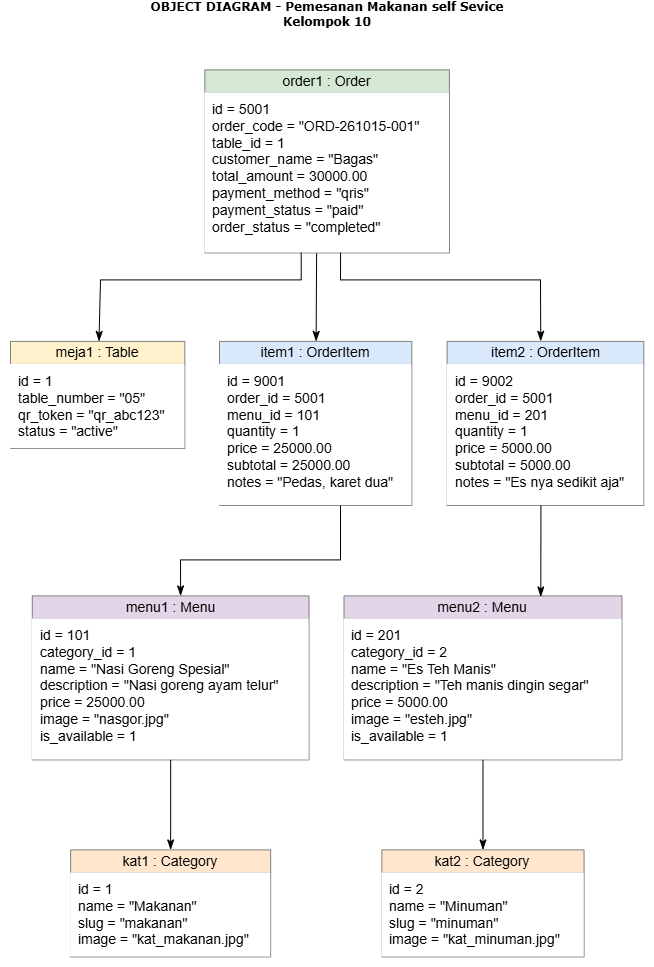

The diagram above was exported from draw.io. Its source (the exported page's mxGraphModel, read from the mxfile embedded in the PNG):
<mxGraphModel dx="1191" dy="794" grid="1" gridSize="10" guides="1" tooltips="1" connect="1" arrows="1" fold="1" page="1" pageScale="1" pageWidth="850" pageHeight="1100" math="0" shadow="0">
  <root>
    <mxCell id="0" />
    <mxCell id="1" parent="0" />
    <UserObject label="" plantUmlData="{&#10;  &quot;data&quot;: &quot;@startuml\nskinparam object {\n    BackgroundColor White\n    ArrowColor Black\n    BorderColor Gray\n    FontName Helvetica\n}\n\n' Membuat instance / contoh data dari masing-masing Class\n\nobject \&quot;meja1 : Table\&quot; as meja1 #FFF2CC {\n  id = 1\n  table_number = \&quot;05\&quot;\n  qr_token = \&quot;qr_abc123\&quot;\n  status = \&quot;active\&quot;\n}\n\nobject \&quot;order1 : Order\&quot; as order1 #D5E8D4 {\n  id = 5001\n  order_code = \&quot;ORD-261015-001\&quot;\n  table_id = 1\n  customer_name = \&quot;Bagas\&quot;\n  total_amount = 30000.00\n  payment_method = \&quot;qris\&quot;\n  payment_status = \&quot;paid\&quot;\n  order_status = \&quot;completed\&quot;\n}\n\nobject \&quot;item1 : OrderItem\&quot; as item1 #DAE8FC {\n  id = 9001\n  order_id = 5001\n  menu_id = 101\n  quantity = 1\n  price = 25000.00\n  subtotal = 25000.00\n  notes = \&quot;Pedas, karet dua\&quot;\n}\n\nobject \&quot;item2 : OrderItem\&quot; as item2 #DAE8FC {\n  id = 9002\n  order_id = 5001\n  menu_id = 201\n  quantity = 1\n  price = 5000.00\n  subtotal = 5000.00\n  notes = \&quot;Es nya sedikit aja\&quot;\n}\n\nobject \&quot;menu1 : Menu\&quot; as menu1 #E1D5E7 {\n  id = 101\n  category_id = 1\n  name = \&quot;Nasi Goreng Spesial\&quot;\n  description = \&quot;Nasi goreng ayam telur\&quot;\n  price = 25000.00\n  image = \&quot;nasgor.jpg\&quot;\n  is_available = 1\n}\n\nobject \&quot;menu2 : Menu\&quot; as menu2 #E1D5E7 {\n  id = 201\n  category_id = 2\n  name = \&quot;Es Teh Manis\&quot;\n  description = \&quot;Teh manis dingin segar\&quot;\n  price = 5000.00\n  image = \&quot;esteh.jpg\&quot;\n  is_available = 1\n}\n\nobject \&quot;kat1 : Category\&quot; as kat1 #FFE6CC {\n  id = 1\n  name = \&quot;Makanan\&quot;\n  slug = \&quot;makanan\&quot;\n  image = \&quot;kat_makanan.jpg\&quot;\n}\n\nobject \&quot;kat2 : Category\&quot; as kat2 #FFE6CC {\n  id = 2\n  name = \&quot;Minuman\&quot;\n  slug = \&quot;minuman\&quot;\n  image = \&quot;kat_minuman.jpg\&quot;\n}\n\n' Relasi penghubung antar data nyata\nmeja1 &lt;-- order1\norder1 --&gt; item1\norder1 --&gt; item2\n\nitem1 --&gt; menu1\nitem2 --&gt; menu2\n\nmenu1 --&gt; kat1\nmenu2 --&gt; kat2\n\n@enduml&quot;,&#10;  &quot;config&quot;: null&#10;}" id="to389_gU9L4mEBQo9vw1-1">
      <mxCell connectable="0" parent="1" style="group;transparentBounds=1;editIcon=1;lockedGroup=0;groupPadding=10;" vertex="1">
        <mxGeometry as="geometry" />
      </mxCell>
    </UserObject>
    <UserObject label="meja1 : Table" plantUmlId="obj_0" plantUmlBaseStyle="swimlane;collapsible=0;startSize=23;rounded=0;whiteSpace=wrap;fontStyle=0;fontSize=14;align=center;fillColor=#FFF2CC;swimlaneFillColor=#FFF2CC;strokeColor=#808080;fontFamily=Helvetica;" plantUmlBaseValue="meja1 : Table" id="to389_gU9L4mEBQo9vw1-2">
      <mxCell parent="to389_gU9L4mEBQo9vw1-1" style="swimlane;collapsible=0;startSize=23;rounded=0;whiteSpace=wrap;fontStyle=0;fontSize=14;align=center;fillColor=#FFF2CC;swimlaneFillColor=#FFF2CC;strokeColor=#808080;fontFamily=Helvetica;" vertex="1">
        <mxGeometry height="107" width="174.30539999999996" x="80" y="381.5" as="geometry" />
      </mxCell>
    </UserObject>
    <UserObject label="id = 1&#10;table_number = &quot;05&quot;&#10;qr_token = &quot;qr_abc123&quot;&#10;status = &quot;active&quot;" plantUmlId="oattr_1" plantUmlBaseStyle="text;align=left;verticalAlign=top;spacingLeft=6;spacingTop=2;whiteSpace=wrap;fontSize=14;fillColor=none;strokeColor=none;fontFamily=Helvetica;" plantUmlBaseValue="id = 1&#10;table_number = &quot;05&quot;&#10;qr_token = &quot;qr_abc123&quot;&#10;status = &quot;active&quot;" id="to389_gU9L4mEBQo9vw1-3">
      <mxCell parent="to389_gU9L4mEBQo9vw1-2" style="text;align=left;verticalAlign=top;spacingLeft=6;spacingTop=2;whiteSpace=wrap;fontSize=14;fontFamily=Helvetica;fillColor=default;" vertex="1">
        <mxGeometry height="84" width="174.30539999999996" y="23" as="geometry" />
      </mxCell>
    </UserObject>
    <UserObject label="order1 : Order" plantUmlId="obj_2" plantUmlBaseStyle="swimlane;collapsible=0;startSize=23;rounded=0;whiteSpace=wrap;fontStyle=0;fontSize=14;align=center;fillColor=#D5E8D4;swimlaneFillColor=#D5E8D4;strokeColor=#808080;fontFamily=Helvetica;" plantUmlBaseValue="order1 : Order" id="to389_gU9L4mEBQo9vw1-4">
      <mxCell parent="to389_gU9L4mEBQo9vw1-1" style="swimlane;collapsible=0;startSize=23;rounded=0;whiteSpace=wrap;fontStyle=0;fontSize=14;align=center;fillColor=#D5E8D4;swimlaneFillColor=#D5E8D4;strokeColor=#808080;fontFamily=Helvetica;" vertex="1">
        <mxGeometry height="183" width="244.5854999999999" x="274.34170000000006" y="110" as="geometry" />
      </mxCell>
    </UserObject>
    <UserObject label="id = 5001&#10;order_code = &quot;ORD-261015-001&quot;&#10;table_id = 1&#10;customer_name = &quot;Bagas&quot;&#10;total_amount = 30000.00&#10;payment_method = &quot;qris&quot;&#10;payment_status = &quot;paid&quot;&#10;order_status = &quot;completed&quot;" plantUmlId="oattr_3" plantUmlBaseStyle="text;align=left;verticalAlign=top;spacingLeft=6;spacingTop=2;whiteSpace=wrap;fontSize=14;fillColor=none;strokeColor=none;fontFamily=Helvetica;" plantUmlBaseValue="id = 5001&#10;order_code = &quot;ORD-261015-001&quot;&#10;table_id = 1&#10;customer_name = &quot;Bagas&quot;&#10;total_amount = 30000.00&#10;payment_method = &quot;qris&quot;&#10;payment_status = &quot;paid&quot;&#10;order_status = &quot;completed&quot;" id="to389_gU9L4mEBQo9vw1-5">
      <mxCell parent="to389_gU9L4mEBQo9vw1-4" style="text;align=left;verticalAlign=top;spacingLeft=6;spacingTop=2;whiteSpace=wrap;fontSize=14;fontFamily=Helvetica;fillColor=default;" vertex="1">
        <mxGeometry height="160" width="244.5854999999999" y="23" as="geometry" />
      </mxCell>
    </UserObject>
    <UserObject label="item1 : OrderItem" plantUmlId="obj_4" plantUmlBaseStyle="swimlane;collapsible=0;startSize=23;rounded=0;whiteSpace=wrap;fontStyle=0;fontSize=14;align=center;fillColor=#DAE8FC;swimlaneFillColor=#DAE8FC;strokeColor=#808080;fontFamily=Helvetica;" plantUmlBaseValue="item1 : OrderItem" id="to389_gU9L4mEBQo9vw1-6">
      <mxCell parent="to389_gU9L4mEBQo9vw1-1" style="swimlane;collapsible=0;startSize=23;rounded=0;whiteSpace=wrap;fontStyle=0;fontSize=14;align=center;fillColor=#DAE8FC;swimlaneFillColor=#DAE8FC;strokeColor=#808080;fontFamily=Helvetica;" vertex="1">
        <mxGeometry height="164" width="192.32500000000002" x="288.99539999999996" y="381.5" as="geometry" />
      </mxCell>
    </UserObject>
    <UserObject label="id = 9001&#10;order_id = 5001&#10;menu_id = 101&#10;quantity = 1&#10;price = 25000.00&#10;subtotal = 25000.00&#10;notes = &quot;Pedas, karet dua&quot;" plantUmlId="oattr_5" plantUmlBaseStyle="text;align=left;verticalAlign=top;spacingLeft=6;spacingTop=2;whiteSpace=wrap;fontSize=14;fillColor=none;strokeColor=none;fontFamily=Helvetica;" plantUmlBaseValue="id = 9001&#10;order_id = 5001&#10;menu_id = 101&#10;quantity = 1&#10;price = 25000.00&#10;subtotal = 25000.00&#10;notes = &quot;Pedas, karet dua&quot;" id="to389_gU9L4mEBQo9vw1-7">
      <mxCell parent="to389_gU9L4mEBQo9vw1-6" style="text;align=left;verticalAlign=top;spacingLeft=6;spacingTop=2;whiteSpace=wrap;fontSize=14;fillColor=default;strokeColor=none;fontFamily=Helvetica;" vertex="1">
        <mxGeometry height="141" width="192.32500000000002" y="23" as="geometry" />
      </mxCell>
    </UserObject>
    <UserObject label="item2 : OrderItem" plantUmlId="obj_6" plantUmlBaseStyle="swimlane;collapsible=0;startSize=23;rounded=0;whiteSpace=wrap;fontStyle=0;fontSize=14;align=center;fillColor=#DAE8FC;swimlaneFillColor=#DAE8FC;strokeColor=#808080;fontFamily=Helvetica;" plantUmlBaseValue="item2 : OrderItem" id="to389_gU9L4mEBQo9vw1-8">
      <mxCell parent="to389_gU9L4mEBQo9vw1-1" style="swimlane;collapsible=0;startSize=23;rounded=0;whiteSpace=wrap;fontStyle=0;fontSize=14;align=center;fillColor=#DAE8FC;swimlaneFillColor=#DAE8FC;strokeColor=#808080;fontFamily=Helvetica;" vertex="1">
        <mxGeometry height="164" width="196.63850000000005" x="516.6304" y="381.5" as="geometry" />
      </mxCell>
    </UserObject>
    <UserObject label="id = 9002&#10;order_id = 5001&#10;menu_id = 201&#10;quantity = 1&#10;price = 5000.00&#10;subtotal = 5000.00&#10;notes = &quot;Es nya sedikit aja&quot;" plantUmlId="oattr_7" plantUmlBaseStyle="text;align=left;verticalAlign=top;spacingLeft=6;spacingTop=2;whiteSpace=wrap;fontSize=14;fillColor=none;strokeColor=none;fontFamily=Helvetica;" plantUmlBaseValue="id = 9002&#10;order_id = 5001&#10;menu_id = 201&#10;quantity = 1&#10;price = 5000.00&#10;subtotal = 5000.00&#10;notes = &quot;Es nya sedikit aja&quot;" id="to389_gU9L4mEBQo9vw1-9">
      <mxCell parent="to389_gU9L4mEBQo9vw1-8" style="text;align=left;verticalAlign=top;spacingLeft=6;spacingTop=2;whiteSpace=wrap;fontSize=14;fontFamily=Helvetica;fillColor=default;" vertex="1">
        <mxGeometry height="141" width="196.63850000000005" y="23" as="geometry" />
      </mxCell>
    </UserObject>
    <UserObject label="menu1 : Menu" plantUmlId="obj_8" plantUmlBaseStyle="swimlane;collapsible=0;startSize=23;rounded=0;whiteSpace=wrap;fontStyle=0;fontSize=14;align=center;fillColor=#E1D5E7;swimlaneFillColor=#E1D5E7;strokeColor=#808080;fontFamily=Helvetica;" plantUmlBaseValue="menu1 : Menu" id="to389_gU9L4mEBQo9vw1-10">
      <mxCell parent="to389_gU9L4mEBQo9vw1-1" style="swimlane;collapsible=0;startSize=23;rounded=0;whiteSpace=wrap;fontStyle=0;fontSize=14;align=center;fillColor=#E1D5E7;swimlaneFillColor=#E1D5E7;strokeColor=#808080;fontFamily=Helvetica;" vertex="1">
        <mxGeometry height="164" width="276.6942" x="101.80444999999997" y="636" as="geometry" />
      </mxCell>
    </UserObject>
    <UserObject label="id = 101&#10;category_id = 1&#10;name = &quot;Nasi Goreng Spesial&quot;&#10;description = &quot;Nasi goreng ayam telur&quot;&#10;price = 25000.00&#10;image = &quot;nasgor.jpg&quot;&#10;is_available = 1" plantUmlId="oattr_9" plantUmlBaseStyle="text;align=left;verticalAlign=top;spacingLeft=6;spacingTop=2;whiteSpace=wrap;fontSize=14;fillColor=none;strokeColor=none;fontFamily=Helvetica;" plantUmlBaseValue="id = 101&#10;category_id = 1&#10;name = &quot;Nasi Goreng Spesial&quot;&#10;description = &quot;Nasi goreng ayam telur&quot;&#10;price = 25000.00&#10;image = &quot;nasgor.jpg&quot;&#10;is_available = 1" id="to389_gU9L4mEBQo9vw1-11">
      <mxCell parent="to389_gU9L4mEBQo9vw1-10" style="text;align=left;verticalAlign=top;spacingLeft=6;spacingTop=2;whiteSpace=wrap;fontSize=14;fillColor=default;strokeColor=none;fontFamily=Helvetica;" vertex="1">
        <mxGeometry height="141" width="276.6942" y="23" as="geometry" />
      </mxCell>
    </UserObject>
    <UserObject label="menu2 : Menu" plantUmlId="obj_10" plantUmlBaseStyle="swimlane;collapsible=0;startSize=23;rounded=0;whiteSpace=wrap;fontStyle=0;fontSize=14;align=center;fillColor=#E1D5E7;swimlaneFillColor=#E1D5E7;strokeColor=#808080;fontFamily=Helvetica;" plantUmlBaseValue="menu2 : Menu" id="to389_gU9L4mEBQo9vw1-12">
      <mxCell parent="to389_gU9L4mEBQo9vw1-1" style="swimlane;collapsible=0;startSize=23;rounded=0;whiteSpace=wrap;fontStyle=0;fontSize=14;align=center;fillColor=#E1D5E7;swimlaneFillColor=#E1D5E7;strokeColor=#808080;fontFamily=Helvetica;" vertex="1">
        <mxGeometry height="164" width="277.9658" x="413.49865" y="636" as="geometry" />
      </mxCell>
    </UserObject>
    <UserObject label="id = 201&#10;category_id = 2&#10;name = &quot;Es Teh Manis&quot;&#10;description = &quot;Teh manis dingin segar&quot;&#10;price = 5000.00&#10;image = &quot;esteh.jpg&quot;&#10;is_available = 1" plantUmlId="oattr_11" plantUmlBaseStyle="text;align=left;verticalAlign=top;spacingLeft=6;spacingTop=2;whiteSpace=wrap;fontSize=14;fillColor=none;strokeColor=none;fontFamily=Helvetica;" plantUmlBaseValue="id = 201&#10;category_id = 2&#10;name = &quot;Es Teh Manis&quot;&#10;description = &quot;Teh manis dingin segar&quot;&#10;price = 5000.00&#10;image = &quot;esteh.jpg&quot;&#10;is_available = 1" id="to389_gU9L4mEBQo9vw1-13">
      <mxCell parent="to389_gU9L4mEBQo9vw1-12" style="text;align=left;verticalAlign=top;spacingLeft=6;spacingTop=2;whiteSpace=wrap;fontSize=14;fillColor=default;strokeColor=none;fontFamily=Helvetica;" vertex="1">
        <mxGeometry height="141" width="277.9658" y="23" as="geometry" />
      </mxCell>
    </UserObject>
    <UserObject label="kat1 : Category" plantUmlId="obj_12" plantUmlBaseStyle="swimlane;collapsible=0;startSize=23;rounded=0;whiteSpace=wrap;fontStyle=0;fontSize=14;align=center;fillColor=#FFE6CC;swimlaneFillColor=#FFE6CC;strokeColor=#808080;fontFamily=Helvetica;" plantUmlBaseValue="kat1 : Category" id="to389_gU9L4mEBQo9vw1-14">
      <mxCell parent="to389_gU9L4mEBQo9vw1-1" style="swimlane;collapsible=0;startSize=23;rounded=0;whiteSpace=wrap;fontStyle=0;fontSize=14;align=center;fillColor=#FFE6CC;swimlaneFillColor=#FFE6CC;strokeColor=#808080;fontFamily=Helvetica;" vertex="1">
        <mxGeometry height="107" width="200.02910000000003" x="140.1352" y="890" as="geometry" />
      </mxCell>
    </UserObject>
    <UserObject label="id = 1&#10;name = &quot;Makanan&quot;&#10;slug = &quot;makanan&quot;&#10;image = &quot;kat_makanan.jpg&quot;" plantUmlId="oattr_13" plantUmlBaseStyle="text;align=left;verticalAlign=top;spacingLeft=6;spacingTop=2;whiteSpace=wrap;fontSize=14;fillColor=none;strokeColor=none;fontFamily=Helvetica;" plantUmlBaseValue="id = 1&#10;name = &quot;Makanan&quot;&#10;slug = &quot;makanan&quot;&#10;image = &quot;kat_makanan.jpg&quot;" id="to389_gU9L4mEBQo9vw1-15">
      <mxCell parent="to389_gU9L4mEBQo9vw1-14" style="text;align=left;verticalAlign=top;spacingLeft=6;spacingTop=2;whiteSpace=wrap;fontSize=14;fillColor=default;strokeColor=none;fontFamily=Helvetica;" vertex="1">
        <mxGeometry height="84" width="200.02910000000003" y="23" as="geometry" />
      </mxCell>
    </UserObject>
    <UserObject label="kat2 : Category" plantUmlId="obj_14" plantUmlBaseStyle="swimlane;collapsible=0;startSize=23;rounded=0;whiteSpace=wrap;fontStyle=0;fontSize=14;align=center;fillColor=#FFE6CC;swimlaneFillColor=#FFE6CC;strokeColor=#808080;fontFamily=Helvetica;" plantUmlBaseValue="kat2 : Category" id="to389_gU9L4mEBQo9vw1-16">
      <mxCell parent="to389_gU9L4mEBQo9vw1-1" style="swimlane;collapsible=0;startSize=23;rounded=0;whiteSpace=wrap;fontStyle=0;fontSize=14;align=center;fillColor=#FFE6CC;swimlaneFillColor=#FFE6CC;strokeColor=#808080;fontFamily=Helvetica;" vertex="1">
        <mxGeometry height="107" width="202.1894" x="451.3843" y="890" as="geometry" />
      </mxCell>
    </UserObject>
    <UserObject label="id = 2&#10;name = &quot;Minuman&quot;&#10;slug = &quot;minuman&quot;&#10;image = &quot;kat_minuman.jpg&quot;" plantUmlId="oattr_15" plantUmlBaseStyle="text;align=left;verticalAlign=top;spacingLeft=6;spacingTop=2;whiteSpace=wrap;fontSize=14;fillColor=none;strokeColor=none;fontFamily=Helvetica;" plantUmlBaseValue="id = 2&#10;name = &quot;Minuman&quot;&#10;slug = &quot;minuman&quot;&#10;image = &quot;kat_minuman.jpg&quot;" id="to389_gU9L4mEBQo9vw1-17">
      <mxCell parent="to389_gU9L4mEBQo9vw1-16" style="text;align=left;verticalAlign=top;spacingLeft=6;spacingTop=2;whiteSpace=wrap;fontSize=14;fillColor=default;strokeColor=none;fontFamily=Helvetica;" vertex="1">
        <mxGeometry height="84" width="202.1894" y="23" as="geometry" />
      </mxCell>
    </UserObject>
    <UserObject label="" plantUmlId="l_16" plantUmlBaseStyle="endArrow=classicThin;endFill=1;endSize=8;strokeColor=#000000;fontColor=#000000;fontSize=12;html=1;rounded=0;curved=0;sourcePerimeterSpacing=0;targetPerimeterSpacing=0;" plantUmlBaseValue="" id="to389_gU9L4mEBQo9vw1-18">
      <mxCell edge="1" parent="to389_gU9L4mEBQo9vw1-1" source="to389_gU9L4mEBQo9vw1-5" style="endArrow=classicThin;endFill=1;endSize=8;strokeColor=#000000;fontColor=#000000;fontSize=12;html=1;rounded=0;curved=0;sourcePerimeterSpacing=0;targetPerimeterSpacing=0;exitX=0.394;exitY=0.999;exitDx=0;exitDy=0;exitPerimeter=0;" target="to389_gU9L4mEBQo9vw1-2">
        <mxGeometry relative="1" as="geometry">
          <Array as="points">
            <mxPoint x="370.71" y="320" />
            <mxPoint x="170" y="320" />
          </Array>
          <mxPoint x="340" y="320" as="sourcePoint" />
        </mxGeometry>
      </mxCell>
    </UserObject>
    <UserObject label="" plantUmlId="l_17" plantUmlBaseStyle="endArrow=classicThin;endFill=1;endSize=8;strokeColor=#000000;fontColor=#000000;fontSize=12;html=1;rounded=0;curved=0;sourcePerimeterSpacing=0;targetPerimeterSpacing=0;" plantUmlBaseValue="" id="to389_gU9L4mEBQo9vw1-19">
      <mxCell edge="1" parent="to389_gU9L4mEBQo9vw1-1" source="to389_gU9L4mEBQo9vw1-5" style="endArrow=classicThin;endFill=1;endSize=8;strokeColor=#000000;fontColor=#000000;fontSize=12;html=1;rounded=0;curved=0;sourcePerimeterSpacing=0;targetPerimeterSpacing=0;exitX=0.457;exitY=1.003;exitDx=0;exitDy=0;exitPerimeter=0;" target="to389_gU9L4mEBQo9vw1-6">
        <mxGeometry relative="1" as="geometry" />
      </mxCell>
    </UserObject>
    <UserObject label="" plantUmlId="l_18" plantUmlBaseStyle="endArrow=classicThin;endFill=1;endSize=8;strokeColor=#000000;fontColor=#000000;fontSize=12;html=1;rounded=0;curved=0;sourcePerimeterSpacing=0;targetPerimeterSpacing=0;" plantUmlBaseValue="" id="to389_gU9L4mEBQo9vw1-20">
      <mxCell edge="1" parent="to389_gU9L4mEBQo9vw1-1" source="to389_gU9L4mEBQo9vw1-5" style="endArrow=classicThin;endFill=1;endSize=8;strokeColor=#000000;fontColor=#000000;fontSize=12;html=1;rounded=0;curved=0;sourcePerimeterSpacing=0;targetPerimeterSpacing=0;entryX=0.476;entryY=-0.001;entryDx=0;entryDy=0;entryPerimeter=0;exitX=0.555;exitY=0.998;exitDx=0;exitDy=0;exitPerimeter=0;" target="to389_gU9L4mEBQo9vw1-8">
        <mxGeometry relative="1" as="geometry">
          <Array as="points">
            <mxPoint x="410" y="320" />
            <mxPoint x="610" y="320" />
          </Array>
          <mxPoint x="610.03" y="380" as="targetPoint" />
        </mxGeometry>
      </mxCell>
    </UserObject>
    <UserObject label="" plantUmlId="l_19" plantUmlBaseStyle="endArrow=classicThin;endFill=1;endSize=8;strokeColor=#000000;fontColor=#000000;fontSize=12;html=1;rounded=0;curved=0;sourcePerimeterSpacing=0;targetPerimeterSpacing=0;" plantUmlBaseValue="" id="to389_gU9L4mEBQo9vw1-21">
      <mxCell edge="1" parent="to389_gU9L4mEBQo9vw1-1" style="endArrow=classicThin;endFill=1;endSize=8;strokeColor=#000000;fontColor=#000000;fontSize=12;html=1;rounded=0;curved=0;sourcePerimeterSpacing=0;targetPerimeterSpacing=0;entryX=0.536;entryY=0;entryDx=0;entryDy=0;entryPerimeter=0;" target="to389_gU9L4mEBQo9vw1-10">
        <mxGeometry relative="1" as="geometry">
          <Array as="points">
            <mxPoint x="410" y="600" />
            <mxPoint x="250" y="600" />
          </Array>
          <mxPoint x="410" y="545.5" as="sourcePoint" />
        </mxGeometry>
      </mxCell>
    </UserObject>
    <UserObject label="" plantUmlId="l_20" plantUmlBaseStyle="endArrow=classicThin;endFill=1;endSize=8;strokeColor=#000000;fontColor=#000000;fontSize=12;html=1;rounded=0;curved=0;sourcePerimeterSpacing=0;targetPerimeterSpacing=0;" plantUmlBaseValue="" id="to389_gU9L4mEBQo9vw1-22">
      <mxCell edge="1" parent="to389_gU9L4mEBQo9vw1-1" source="to389_gU9L4mEBQo9vw1-9" style="endArrow=classicThin;endFill=1;endSize=8;strokeColor=#000000;fontColor=#000000;fontSize=12;html=1;rounded=0;curved=0;sourcePerimeterSpacing=0;targetPerimeterSpacing=0;entryX=0.708;entryY=0.006;entryDx=0;entryDy=0;entryPerimeter=0;exitX=0.477;exitY=1;exitDx=0;exitDy=0;exitPerimeter=0;" target="to389_gU9L4mEBQo9vw1-12">
        <mxGeometry relative="1" as="geometry" />
      </mxCell>
    </UserObject>
    <UserObject label="" plantUmlId="l_21" plantUmlBaseStyle="endArrow=classicThin;endFill=1;endSize=8;strokeColor=#000000;fontColor=#000000;fontSize=12;html=1;rounded=0;curved=0;sourcePerimeterSpacing=0;targetPerimeterSpacing=0;" plantUmlBaseValue="" id="to389_gU9L4mEBQo9vw1-23">
      <mxCell edge="1" parent="to389_gU9L4mEBQo9vw1-1" source="to389_gU9L4mEBQo9vw1-10" style="endArrow=classicThin;endFill=1;endSize=8;strokeColor=#000000;fontColor=#000000;fontSize=12;html=1;rounded=0;curved=0;sourcePerimeterSpacing=0;targetPerimeterSpacing=0;" target="to389_gU9L4mEBQo9vw1-14">
        <mxGeometry relative="1" as="geometry" />
      </mxCell>
    </UserObject>
    <UserObject label="" plantUmlId="l_22" plantUmlBaseStyle="endArrow=classicThin;endFill=1;endSize=8;strokeColor=#000000;fontColor=#000000;fontSize=12;html=1;rounded=0;curved=0;sourcePerimeterSpacing=0;targetPerimeterSpacing=0;" plantUmlBaseValue="" id="to389_gU9L4mEBQo9vw1-24">
      <mxCell edge="1" parent="to389_gU9L4mEBQo9vw1-1" source="to389_gU9L4mEBQo9vw1-12" style="endArrow=classicThin;endFill=1;endSize=8;strokeColor=#000000;fontColor=#000000;fontSize=12;html=1;rounded=0;curved=0;sourcePerimeterSpacing=0;targetPerimeterSpacing=0;" target="to389_gU9L4mEBQo9vw1-16">
        <mxGeometry relative="1" as="geometry" />
      </mxCell>
    </UserObject>
    <mxCell id="to389_gU9L4mEBQo9vw1-26" parent="1" style="text;html=1;whiteSpace=wrap;strokeColor=none;fillColor=none;align=center;verticalAlign=middle;rounded=0;fontStyle=1;fontFamily=Verdana;" value="OBJECT DIAGRAM - Pemesanan Makanan self Sevice&lt;div&gt;Kelompok 10&lt;/div&gt;" vertex="1">
      <mxGeometry height="30" width="390" x="201.63" y="40" as="geometry" />
    </mxCell>
  </root>
</mxGraphModel>